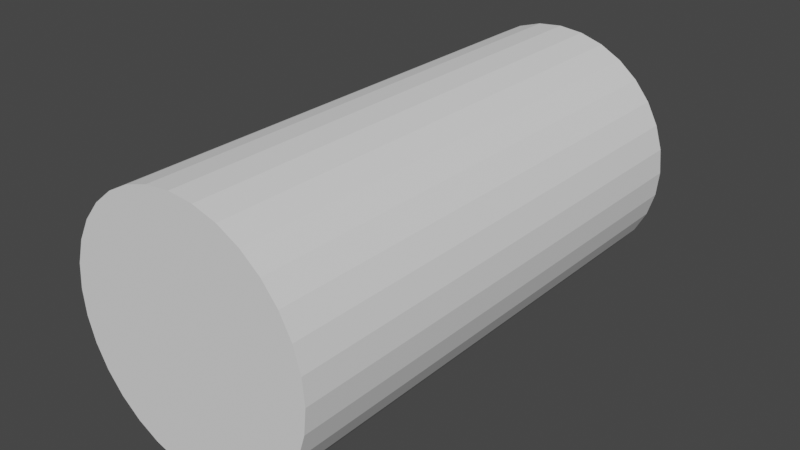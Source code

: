 # Source: cyclinder.blend  (saved by Blender 2.81.16; exported with 4.5.12 LTS)
import bpy
from mathutils import Matrix  # noqa: F401  (used for matrix-valued properties, if any)

bpy.ops.wm.read_factory_settings(use_empty=True)
scene = bpy.context.scene
scene.name = 'Scene'

# ---- collections
col_collection = bpy.data.collections.new('Collection'); scene.collection.children.link(col_collection)

# ---- world
world_world = bpy.data.worlds.new('World'); scene.world = world_world
world_world.use_nodes = True; world_world.node_tree.nodes.clear()
_N = world_world.node_tree.nodes; _L = world_world.node_tree.links
n0 = _N.new('ShaderNodeOutputWorld'); n0.name = 'World Output'; n0.location = (300, 300)
n1 = _N.new('ShaderNodeBackground'); n1.name = 'Background'; n1.location = (10, 300)
n1.inputs[0].default_value = (0.05088, 0.05088, 0.05088, 1.0)
_L.new(n1.outputs[0], n0.inputs[0])
n0.is_active_output = True
world_world.color = (0.05088, 0.05088, 0.05088)
world_world.use_sun_shadow = False
world_world.sun_shadow_jitter_overblur = 0.0

# ---- meshes
me_cylinder = bpy.data.meshes.new('Cylinder')
me_cylinder.from_pydata([(-1.0, 4.0, 8.882e-16), (-1.0, 4.768e-07, -2.384e-07), (-0.9808, 4.0, 0.1951), (-0.9808, 2.384e-07, 0.1951), (-0.9239, 4.0, 0.3827), (-0.9239, 2.384e-07, 0.3827), (-0.8315, 4.0, 0.5556), (-0.8315, 4.768e-07, 0.5556), (-0.7071, 4.0, 0.7071), (-0.7071, 3.576e-07, 0.7071), (-0.5556, 4.0, 0.8315), (-0.5556, 4.768e-07, 0.8315), (-0.3827, 4.0, 0.9239), (-0.3827, 3.576e-07, 0.9239), (-0.1951, 4.0, 0.9808), (-0.1951, 2.384e-07, 0.9808), (2.384e-07, 4.0, 1.0), (4.768e-07, 3.576e-07, 1.0), (0.1951, 4.0, 0.9808), (0.1951, 3.576e-07, 0.9808), (0.3827, 4.0, 0.9239), (0.3827, 3.576e-07, 0.9239), (0.5556, 4.0, 0.8315), (0.5556, 3.576e-07, 0.8315), (0.7071, 4.0, 0.7071), (0.7071, 3.576e-07, 0.7071), (0.8315, 4.0, 0.5556), (0.8315, 4.768e-07, 0.5556), (0.9239, 4.0, 0.3827), (0.9239, 2.384e-07, 0.3827), (0.9808, 4.0, 0.1951), (0.9808, 3.576e-07, 0.1951), (1.0, 4.0, -2.384e-07), (1.0, 3.576e-07, -4.768e-07), (0.9808, 4.0, -0.1951), (0.9808, 3.576e-07, -0.1951), (0.9239, 4.0, -0.3827), (0.9239, 3.576e-07, -0.3827), (0.8315, 4.0, -0.5556), (0.8315, 2.384e-07, -0.5556), (0.7071, 4.0, -0.7071), (0.7071, 2.384e-07, -0.7071), (0.5556, 4.0, -0.8315), (0.5556, 2.384e-07, -0.8315), (0.3827, 4.0, -0.9239), (0.3827, 3.576e-07, -0.9239), (0.1951, 4.0, -0.9808), (0.1951, 3.576e-07, -0.9808), (-7.153e-07, 4.0, -1.0), (-4.768e-07, 2.384e-07, -1.0), (-0.1951, 4.0, -0.9808), (-0.1951, 3.576e-07, -0.9808), (-0.3827, 4.0, -0.9239), (-0.3827, 4.768e-07, -0.9239), (-0.5556, 4.0, -0.8315), (-0.5556, 3.576e-07, -0.8315), (-0.7071, 4.0, -0.7071), (-0.7071, 2.384e-07, -0.7071), (-0.8315, 4.0, -0.5556), (-0.8315, 2.384e-07, -0.5556), (-0.9239, 4.0, -0.3827), (-0.9239, 4.768e-07, -0.3827), (-0.9808, 4.0, -0.1951), (-0.9808, 3.576e-07, -0.1951)], [], [(0, 1, 3, 2), (2, 3, 5, 4), (4, 5, 7, 6), (6, 7, 9, 8), (8, 9, 11, 10), (10, 11, 13, 12), (12, 13, 15, 14), (14, 15, 17, 16), (16, 17, 19, 18), (18, 19, 21, 20), (20, 21, 23, 22), (22, 23, 25, 24), (24, 25, 27, 26), (26, 27, 29, 28), (28, 29, 31, 30), (30, 31, 33, 32), (32, 33, 35, 34), (34, 35, 37, 36), (36, 37, 39, 38), (38, 39, 41, 40), (40, 41, 43, 42), (42, 43, 45, 44), (44, 45, 47, 46), (46, 47, 49, 48), (48, 49, 51, 50), (50, 51, 53, 52), (52, 53, 55, 54), (54, 55, 57, 56), (56, 57, 59, 58), (58, 59, 61, 60), (3, 1, 63, 61, 59, 57, 55, 53, 51, 49, 47, 45, 43, 41, 39, 37, 35, 33, 31, 29, 27, 25, 23, 21, 19, 17, 15, 13, 11, 9, 7, 5), (60, 61, 63, 62), (62, 63, 1, 0), (0, 2, 4, 6, 8, 10, 12, 14, 16, 18, 20, 22, 24, 26, 28, 30, 32, 34, 36, 38, 40, 42, 44, 46, 48, 50, 52, 54, 56, 58, 60, 62)])
_uv = me_cylinder.uv_layers.new(name='UVMap')
_uv.uv.foreach_set('vector', [1.0, 0.5, 1.0, 1.0, 0.9688, 1.0, 0.9688, 0.5, 0.9688, 0.5, 0.9688, 1.0, 0.9375, 1.0, 0.9375, 0.5, 0.9375, 0.5, 0.9375, 1.0, 0.9062, 1.0, 0.9062, 0.5, 0.9062, 0.5, 0.9062, 1.0, 0.875, 1.0, 0.875, 0.5, 0.875, 0.5, 0.875, 1.0, 0.8438, 1.0, 0.8438, 0.5, 0.8438, 0.5, 0.8438, 1.0, 0.8125, 1.0, 0.8125, 0.5, 0.8125, 0.5, 0.8125, 1.0, 0.7812, 1.0, 0.7812, 0.5, 0.7812, 0.5, 0.7812, 1.0, 0.75, 1.0, 0.75, 0.5, 0.75, 0.5, 0.75, 1.0, 0.7188, 1.0, 0.7188, 0.5, 0.7188, 0.5, 0.7188, 1.0, 0.6875, 1.0, 0.6875, 0.5, 0.6875, 0.5, 0.6875, 1.0, 0.6562, 1.0, 0.6562, 0.5, 0.6562, 0.5, 0.6562, 1.0, 0.625, 1.0, 0.625, 0.5, 0.625, 0.5, 0.625, 1.0, 0.5938, 1.0, 0.5938, 0.5, 0.5938, 0.5, 0.5938, 1.0, 0.5625, 1.0, 0.5625, 0.5, 0.5625, 0.5, 0.5625, 1.0, 0.5312, 1.0, 0.5312, 0.5, 0.5312, 0.5, 0.5312, 1.0, 0.5, 1.0, 0.5, 0.5, 0.5, 0.5, 0.5, 1.0, 0.4688, 1.0, 0.4688, 0.5, 0.4688, 0.5, 0.4688, 1.0, 0.4375, 1.0, 0.4375, 0.5, 0.4375, 0.5, 0.4375, 1.0, 0.4062, 1.0, 0.4062, 0.5, 0.4062, 0.5, 0.4062, 1.0, 0.375, 1.0, 0.375, 0.5, 0.375, 0.5, 0.375, 1.0, 0.3438, 1.0, 0.3438, 0.5, 0.3438, 0.5, 0.3438, 1.0, 0.3125, 1.0, 0.3125, 0.5, 0.3125, 0.5, 0.3125, 1.0, 0.2812, 1.0, 0.2812, 0.5, 0.2812, 0.5, 0.2812, 1.0, 0.25, 1.0, 0.25, 0.5, 0.25, 0.5, 0.25, 1.0, 0.2188, 1.0, 0.2188, 0.5, 0.2188, 0.5, 0.2188, 1.0, 0.1875, 1.0, 0.1875, 0.5, 0.1875, 0.5, 0.1875, 1.0, 0.1562, 1.0, 0.1562, 0.5, 0.1562, 0.5, 0.1562, 1.0, 0.125, 1.0, 0.125, 0.5, 0.125, 0.5, 0.125, 1.0, 0.09375, 1.0, 0.09375, 0.5, 0.09375, 0.5, 0.09375, 1.0, 0.0625, 1.0, 0.0625, 0.5, 0.2968, 0.4854, 0.25, 0.49, 0.2032, 0.4854, 0.1582, 0.4717, 0.1167, 0.4496, 0.08029, 0.4197, 0.05045, 0.3833, 0.02827, 0.3418, 0.01461, 0.2968, 0.01, 0.25, 0.01461, 0.2032, 0.02827, 0.1582, 0.05045, 0.1167, 0.08029, 0.08029, 0.1167, 0.05045, 0.1582, 0.02827, 0.2032, 0.01461, 0.25, 0.01, 0.2968, 0.01461, 0.3418, 0.02827, 0.3833, 0.05045, 0.4197, 0.08029, 0.4496, 0.1167, 0.4717, 0.1582, 0.4854, 0.2032, 0.49, 0.25, 0.4854, 0.2968, 0.4717, 0.3418, 0.4496, 0.3833, 0.4197, 0.4197, 0.3833, 0.4496, 0.3418, 0.4717, 0.0625, 0.5, 0.0625, 1.0, 0.03125, 1.0, 0.03125, 0.5, 0.03125, 0.5, 0.03125, 1.0, 0.0, 1.0, 0.0, 0.5, 0.75, 0.49, 0.7968, 0.4854, 0.8418, 0.4717, 0.8833, 0.4496, 0.9197, 0.4197, 0.9496, 0.3833, 0.9717, 0.3418, 0.9854, 0.2968, 0.99, 0.25, 0.9854, 0.2032, 0.9717, 0.1582, 0.9496, 0.1167, 0.9197, 0.08029, 0.8833, 0.05045, 0.8418, 0.02827, 0.7968, 0.01461, 0.75, 0.01, 0.7032, 0.01461, 0.6582, 0.02827, 0.6167, 0.05045, 0.5803, 0.08029, 0.5504, 0.1167, 0.5283, 0.1582, 0.5146, 0.2032, 0.51, 0.25, 0.5146, 0.2968, 0.5283, 0.3418, 0.5504, 0.3833, 0.5803, 0.4197, 0.6167, 0.4496, 0.6582, 0.4717, 0.7032, 0.4854])
me_cylinder.use_remesh_fix_poles = True
me_cylinder.use_remesh_preserve_attributes = False
me_cylinder.use_mirror_vertex_groups = False
me_cylinder.update()

# ---- objects
ob_soldiercyclinder = bpy.data.objects.new('SoldierCyclinder', me_cylinder)

# ---- transforms, parenting, visibility, modifiers, constraints
ob_soldiercyclinder.location = (0.0, 0.0, 0.0)
ob_soldiercyclinder.lineart.crease_threshold = 0.0

# ---- collection membership
col_collection.objects.link(ob_soldiercyclinder)

# ---- scene / render settings (as saved in the file)
scene.frame_start = 1; scene.frame_end = 250; scene.frame_set(1)
scene.render.engine = 'BLENDER_EEVEE_NEXT'
scene.cycles.use_denoising = False
scene.cycles.samples = 128
scene.cycles.sampling_pattern = 'TABULATED_SOBOL'
scene.cycles.use_adaptive_sampling = False
scene.cycles.use_light_tree = False
scene.view_settings.view_transform = 'Filmic'
bpy.context.view_layer.update()

# ---- added for rendering (the .blend has no active camera and no usable light): camera, sun
cam_auto = bpy.data.cameras.new('AutoCamera')
cam_auto.lens = 50.0
cam_auto.sensor_width = 36.0
cam_auto.clip_end = 1000.0
ob_auto_camera = bpy.data.objects.new('AutoCamera', cam_auto)
scene.collection.objects.link(ob_auto_camera)
ob_auto_camera.location = (4.53266, -3.43919, 3.62613)
ob_auto_camera.rotation_euler = (1.09748, -7.21219e-08, 0.694738)
scene.camera = ob_auto_camera
light_auto_sun = bpy.data.lights.new('AutoSun', 'SUN')
light_auto_sun.energy = 3.0
light_auto_sun.angle = 0.0523599
ob_auto_sun = bpy.data.objects.new('AutoSun', light_auto_sun)
scene.collection.objects.link(ob_auto_sun)
ob_auto_sun.rotation_euler = (0.872665, 0.174533, 0.523599)
bpy.context.view_layer.update()
